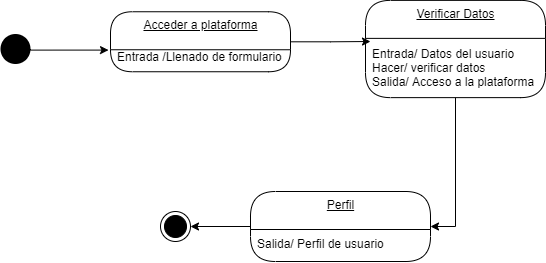

The diagram above was exported from draw.io. Its source (the exported page's mxGraphModel, read from the mxfile embedded in the PNG):
<mxGraphModel dx="523" dy="575" grid="1" gridSize="10" guides="1" tooltips="1" connect="1" arrows="1" fold="1" page="1" pageScale="1" pageWidth="1169" pageHeight="827" math="0" shadow="0">
  <root>
    <mxCell id="0" />
    <mxCell id="1" parent="0" />
    <mxCell id="14" style="edgeStyle=orthogonalEdgeStyle;rounded=0;orthogonalLoop=1;jettySize=auto;html=1;entryX=-0.011;entryY=0.639;entryDx=0;entryDy=0;entryPerimeter=0;exitX=1;exitY=0.5;exitDx=0;exitDy=0;" edge="1" parent="1" source="3" target="4">
      <mxGeometry relative="1" as="geometry">
        <mxPoint x="150" y="95" as="targetPoint" />
        <Array as="points">
          <mxPoint x="70" y="99" />
        </Array>
      </mxGeometry>
    </mxCell>
    <mxCell id="3" value="" style="ellipse;fillColor=#000000;strokeColor=none;" vertex="1" parent="1">
      <mxGeometry x="40" y="82.5" width="30" height="30" as="geometry" />
    </mxCell>
    <mxCell id="17" style="edgeStyle=orthogonalEdgeStyle;rounded=0;orthogonalLoop=1;jettySize=auto;html=1;" edge="1" parent="1" source="4">
      <mxGeometry relative="1" as="geometry">
        <mxPoint x="410" y="90" as="targetPoint" />
      </mxGeometry>
    </mxCell>
    <mxCell id="4" value="Acceder a plataforma" style="swimlane;fontStyle=4;align=center;verticalAlign=top;childLayout=stackLayout;horizontal=1;startSize=38;horizontalStack=0;resizeParent=1;resizeParentMax=0;resizeLast=0;collapsible=0;marginBottom=0;html=1;rounded=1;absoluteArcSize=1;arcSize=50;" vertex="1" parent="1">
      <mxGeometry x="150" y="60.25" width="180" height="60" as="geometry" />
    </mxCell>
    <mxCell id="8" value="Entrada /Llenado de formulario&#10; &#10;" style="fillColor=none;strokeColor=none;align=left;verticalAlign=middle;spacingLeft=5;" vertex="1" parent="1">
      <mxGeometry x="150" y="107.75" width="180" height="22" as="geometry" />
    </mxCell>
    <mxCell id="18" style="edgeStyle=orthogonalEdgeStyle;rounded=0;orthogonalLoop=1;jettySize=auto;html=1;entryX=1;entryY=0.5;entryDx=0;entryDy=0;" edge="1" parent="1" source="12" target="15">
      <mxGeometry relative="1" as="geometry" />
    </mxCell>
    <mxCell id="12" value="Verificar Datos" style="swimlane;fontStyle=4;align=center;verticalAlign=top;childLayout=stackLayout;horizontal=1;startSize=38;horizontalStack=0;resizeParent=1;resizeParentMax=0;resizeLast=0;collapsible=0;marginBottom=0;html=1;rounded=1;absoluteArcSize=1;arcSize=50;" vertex="1" parent="1">
      <mxGeometry x="405" y="48.88" width="180" height="97.25" as="geometry" />
    </mxCell>
    <mxCell id="13" value="Entrada/ Datos del usuario&#10;Hacer/ verificar datos&#10;Salida/ Acceso a la plataforma" style="fillColor=none;strokeColor=none;align=left;verticalAlign=middle;spacingLeft=5;" vertex="1" parent="1">
      <mxGeometry x="405" y="96.38" width="180" height="39.75" as="geometry" />
    </mxCell>
    <mxCell id="20" style="edgeStyle=orthogonalEdgeStyle;rounded=0;orthogonalLoop=1;jettySize=auto;html=1;" edge="1" parent="1" source="15" target="19">
      <mxGeometry relative="1" as="geometry" />
    </mxCell>
    <mxCell id="15" value="Perfil" style="swimlane;fontStyle=4;align=center;verticalAlign=top;childLayout=stackLayout;horizontal=1;startSize=38;horizontalStack=0;resizeParent=1;resizeParentMax=0;resizeLast=0;collapsible=0;marginBottom=0;html=1;rounded=1;absoluteArcSize=1;arcSize=50;" vertex="1" parent="1">
      <mxGeometry x="290" y="240" width="180" height="70" as="geometry" />
    </mxCell>
    <mxCell id="16" value="Salida/ Perfil de usuario&#10;" style="fillColor=none;strokeColor=none;align=left;verticalAlign=middle;spacingLeft=5;" vertex="1" parent="1">
      <mxGeometry x="290" y="287.5" width="180" height="22" as="geometry" />
    </mxCell>
    <mxCell id="19" value="" style="ellipse;html=1;shape=endState;fillColor=#000000;strokeColor=#000000;" vertex="1" parent="1">
      <mxGeometry x="200" y="260" width="30" height="30" as="geometry" />
    </mxCell>
  </root>
</mxGraphModel>